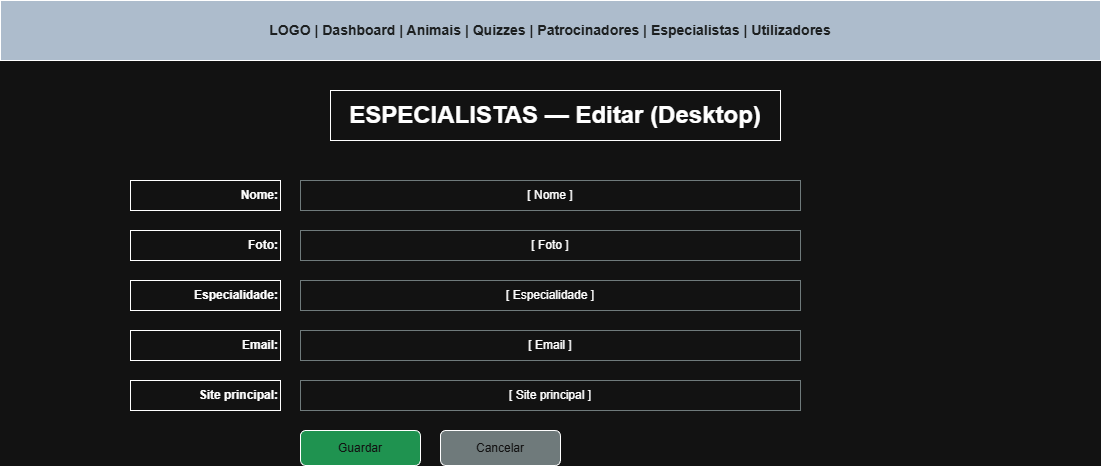

The diagram above was exported from draw.io. Its source (the exported page's mxGraphModel, read from the mxfile embedded in the PNG):
<mxGraphModel dx="1426" dy="743" grid="1" gridSize="10" guides="1" tooltips="1" connect="1" arrows="1" fold="1" page="1" pageScale="1" pageWidth="827" pageHeight="1169" math="0" shadow="0">
  <root>
    <mxCell id="0" />
    <mxCell id="1" parent="0" />
    <mxCell id="562d3c2c51c949f59ac0b537ab3ea46e" parent="1" style="rounded=0;whiteSpace=wrap;html=1;fillColor=#2c3e50;fontColor=#ecf0f1;fontSize=14;fontStyle=1;" value="LOGO | Dashboard | Animais | Quizzes | Patrocinadores | Especialistas | Utilizadores" vertex="1">
      <mxGeometry height="60" width="1100" x="20" y="20" as="geometry" />
    </mxCell>
    <mxCell id="26285418f075407ab6ee664acdd99e9f" parent="1" style="rounded=0;whiteSpace=wrap;html=1;fontSize=24;fontStyle=1;align=center;" value="ESPECIALISTAS — Editar (Desktop)" vertex="1">
      <mxGeometry height="50" width="450" x="350" y="110" as="geometry" />
    </mxCell>
    <mxCell id="183d13a933dd45ef93f847d854e1a363" parent="1" style="rounded=0;whiteSpace=wrap;html=1;align=right;fontStyle=1;" value="Nome:" vertex="1">
      <mxGeometry height="30" width="150" x="150" y="200" as="geometry" />
    </mxCell>
    <mxCell id="98076d3263f647e7a27831eab90f86bf" parent="1" style="rounded=0;whiteSpace=wrap;html=1;fillColor=#ffffff;strokeColor=#7f8c8d;" value="[ Nome ]" vertex="1">
      <mxGeometry height="30" width="500" x="320" y="200" as="geometry" />
    </mxCell>
    <mxCell id="914bdce4695047b1b4db842322276d59" parent="1" style="rounded=0;whiteSpace=wrap;html=1;align=right;fontStyle=1;" value="Foto:" vertex="1">
      <mxGeometry height="30" width="150" x="150" y="250" as="geometry" />
    </mxCell>
    <mxCell id="9e2281eae3c04e87b7f820683a80c7b7" parent="1" style="rounded=0;whiteSpace=wrap;html=1;fillColor=#ffffff;strokeColor=#7f8c8d;" value="[ Foto ]" vertex="1">
      <mxGeometry height="30" width="500" x="320" y="250" as="geometry" />
    </mxCell>
    <mxCell id="8ed23b1a9ee34c9ab4607a7507b82865" parent="1" style="rounded=0;whiteSpace=wrap;html=1;align=right;fontStyle=1;" value="Especialidade:" vertex="1">
      <mxGeometry height="30" width="150" x="150" y="300" as="geometry" />
    </mxCell>
    <mxCell id="c15b354dcbcb4f1da94044469c93bd70" parent="1" style="rounded=0;whiteSpace=wrap;html=1;fillColor=#ffffff;strokeColor=#7f8c8d;" value="[ Especialidade ]" vertex="1">
      <mxGeometry height="30" width="500" x="320" y="300" as="geometry" />
    </mxCell>
    <mxCell id="031567e6b64340deb26eb7b3b0b4d1dd" parent="1" style="rounded=0;whiteSpace=wrap;html=1;align=right;fontStyle=1;" value="Email:" vertex="1">
      <mxGeometry height="30" width="150" x="150" y="350" as="geometry" />
    </mxCell>
    <mxCell id="36c3a253c42a444181628e7324ed80ec" parent="1" style="rounded=0;whiteSpace=wrap;html=1;fillColor=#ffffff;strokeColor=#7f8c8d;" value="[ Email ]" vertex="1">
      <mxGeometry height="30" width="500" x="320" y="350" as="geometry" />
    </mxCell>
    <mxCell id="feabd6784ef7488bbefc3702b0eb1a68" parent="1" style="rounded=0;whiteSpace=wrap;html=1;align=right;fontStyle=1;" value="Site principal:" vertex="1">
      <mxGeometry height="30" width="150" x="150" y="400" as="geometry" />
    </mxCell>
    <mxCell id="636e5a1486974e04bf74f3d2c2ffad52" parent="1" style="rounded=0;whiteSpace=wrap;html=1;fillColor=#ffffff;strokeColor=#7f8c8d;" value="[ Site principal ]" vertex="1">
      <mxGeometry height="30" width="500" x="320" y="400" as="geometry" />
    </mxCell>
    <mxCell id="31138d7aa04643b8a514cd581c020a64" parent="1" style="rounded=1;whiteSpace=wrap;html=1;fillColor=#27ae60;fontColor=#ffffff;" value="Guardar" vertex="1">
      <mxGeometry height="35" width="120" x="320" y="450" as="geometry" />
    </mxCell>
    <mxCell id="d14763893ab541468691dee83e0e7b5c" parent="1" style="rounded=1;whiteSpace=wrap;html=1;fillColor=#7f8c8d;fontColor=#ffffff;" value="Cancelar" vertex="1">
      <mxGeometry height="35" width="120" x="460" y="450" as="geometry" />
    </mxCell>
  </root>
</mxGraphModel>